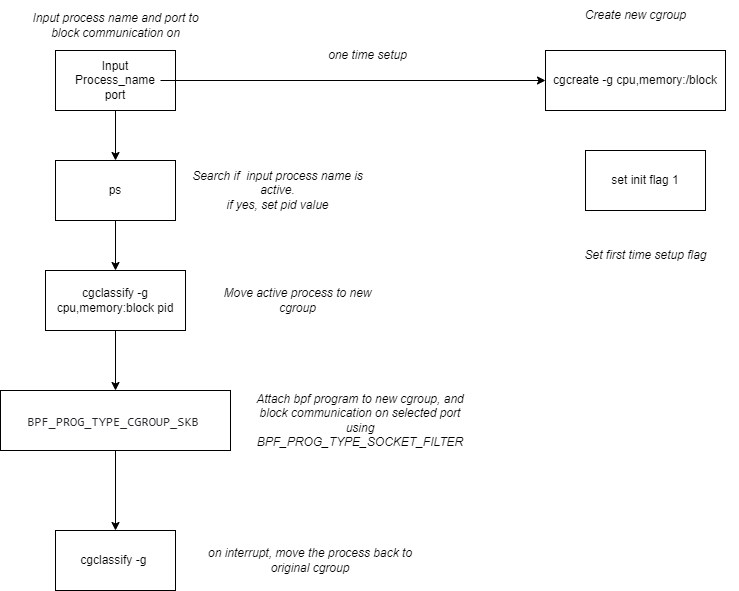

The diagram above was exported from draw.io. Its source (the exported page's mxGraphModel, read from the mxfile embedded in the PNG):
<mxGraphModel dx="1422" dy="798" grid="1" gridSize="10" guides="1" tooltips="1" connect="1" arrows="1" fold="1" page="1" pageScale="1" pageWidth="850" pageHeight="1100" math="0" shadow="0">
  <root>
    <mxCell id="0" />
    <mxCell id="1" parent="0" />
    <mxCell id="GWRQyJkd0YR-gXjTnqUA-9" style="edgeStyle=orthogonalEdgeStyle;rounded=0;orthogonalLoop=1;jettySize=auto;html=1;exitX=0.5;exitY=1;exitDx=0;exitDy=0;entryX=0.5;entryY=0;entryDx=0;entryDy=0;" edge="1" parent="1" source="GWRQyJkd0YR-gXjTnqUA-1" target="GWRQyJkd0YR-gXjTnqUA-3">
      <mxGeometry relative="1" as="geometry" />
    </mxCell>
    <mxCell id="GWRQyJkd0YR-gXjTnqUA-1" value="" style="rounded=0;whiteSpace=wrap;html=1;" vertex="1" parent="1">
      <mxGeometry x="150" y="80" width="120" height="60" as="geometry" />
    </mxCell>
    <mxCell id="GWRQyJkd0YR-gXjTnqUA-8" style="edgeStyle=orthogonalEdgeStyle;rounded=0;orthogonalLoop=1;jettySize=auto;html=1;entryX=0;entryY=0.5;entryDx=0;entryDy=0;" edge="1" parent="1" source="GWRQyJkd0YR-gXjTnqUA-2" target="GWRQyJkd0YR-gXjTnqUA-7">
      <mxGeometry relative="1" as="geometry" />
    </mxCell>
    <mxCell id="GWRQyJkd0YR-gXjTnqUA-2" value="Input&lt;br&gt;Process_name&lt;br&gt;port" style="text;html=1;strokeColor=none;fillColor=none;align=center;verticalAlign=middle;whiteSpace=wrap;rounded=0;" vertex="1" parent="1">
      <mxGeometry x="165" y="92.5" width="90" height="35" as="geometry" />
    </mxCell>
    <mxCell id="GWRQyJkd0YR-gXjTnqUA-10" style="edgeStyle=orthogonalEdgeStyle;rounded=0;orthogonalLoop=1;jettySize=auto;html=1;exitX=0.5;exitY=1;exitDx=0;exitDy=0;entryX=0.5;entryY=0;entryDx=0;entryDy=0;" edge="1" parent="1" source="GWRQyJkd0YR-gXjTnqUA-3" target="GWRQyJkd0YR-gXjTnqUA-4">
      <mxGeometry relative="1" as="geometry" />
    </mxCell>
    <mxCell id="GWRQyJkd0YR-gXjTnqUA-3" value="ps" style="rounded=0;whiteSpace=wrap;html=1;" vertex="1" parent="1">
      <mxGeometry x="150" y="190" width="120" height="60" as="geometry" />
    </mxCell>
    <mxCell id="GWRQyJkd0YR-gXjTnqUA-11" style="edgeStyle=orthogonalEdgeStyle;rounded=0;orthogonalLoop=1;jettySize=auto;html=1;exitX=0.5;exitY=1;exitDx=0;exitDy=0;entryX=0.5;entryY=0;entryDx=0;entryDy=0;" edge="1" parent="1" source="GWRQyJkd0YR-gXjTnqUA-4" target="GWRQyJkd0YR-gXjTnqUA-5">
      <mxGeometry relative="1" as="geometry" />
    </mxCell>
    <mxCell id="GWRQyJkd0YR-gXjTnqUA-4" value="cgclassify -g cpu,memory:block pid" style="rounded=0;whiteSpace=wrap;html=1;" vertex="1" parent="1">
      <mxGeometry x="140" y="300" width="140" height="60" as="geometry" />
    </mxCell>
    <mxCell id="GWRQyJkd0YR-gXjTnqUA-21" style="edgeStyle=orthogonalEdgeStyle;rounded=0;orthogonalLoop=1;jettySize=auto;html=1;exitX=0.5;exitY=1;exitDx=0;exitDy=0;entryX=0.5;entryY=0;entryDx=0;entryDy=0;" edge="1" parent="1" source="GWRQyJkd0YR-gXjTnqUA-5" target="GWRQyJkd0YR-gXjTnqUA-20">
      <mxGeometry relative="1" as="geometry" />
    </mxCell>
    <mxCell id="GWRQyJkd0YR-gXjTnqUA-5" value="&lt;code style=&quot;margin: 0px ; padding: 2px 4px ; border: 0px ; font-stretch: inherit ; line-height: inherit ; font-size: 13px ; vertical-align: baseline ; box-sizing: inherit ; color: rgb(35 , 38 , 41) ; border-radius: 3px ; text-align: left&quot;&gt;BPF_PROG_TYPE_CGROUP_SKB&lt;/code&gt;&lt;span style=&quot;color: rgb(35 , 38 , 41) ; font-family: , &amp;#34;blinkmacsystemfont&amp;#34; , &amp;#34;segoe ui&amp;#34; , &amp;#34;liberation sans&amp;#34; , sans-serif ; font-size: 15px ; text-align: left ; background-color: rgb(255 , 255 , 255)&quot;&gt;&amp;nbsp;&lt;/span&gt;" style="rounded=0;whiteSpace=wrap;html=1;" vertex="1" parent="1">
      <mxGeometry x="95" y="420" width="230" height="60" as="geometry" />
    </mxCell>
    <mxCell id="GWRQyJkd0YR-gXjTnqUA-7" value="cgcreate -g cpu,memory:/block" style="rounded=0;whiteSpace=wrap;html=1;" vertex="1" parent="1">
      <mxGeometry x="640" y="80" width="180" height="60" as="geometry" />
    </mxCell>
    <mxCell id="GWRQyJkd0YR-gXjTnqUA-12" value="set init flag 1" style="rounded=0;whiteSpace=wrap;html=1;" vertex="1" parent="1">
      <mxGeometry x="680" y="180" width="120" height="60" as="geometry" />
    </mxCell>
    <mxCell id="GWRQyJkd0YR-gXjTnqUA-13" value="&lt;i&gt;Input process name and port to block communication on&lt;/i&gt;" style="text;html=1;strokeColor=none;fillColor=none;align=center;verticalAlign=middle;whiteSpace=wrap;rounded=0;" vertex="1" parent="1">
      <mxGeometry x="117.5" y="40" width="185" height="30" as="geometry" />
    </mxCell>
    <mxCell id="GWRQyJkd0YR-gXjTnqUA-14" value="&lt;i&gt;Search if&amp;nbsp; input process name is active.&lt;br&gt;if yes, set pid value&lt;br&gt;&lt;/i&gt;" style="text;html=1;strokeColor=none;fillColor=none;align=center;verticalAlign=middle;whiteSpace=wrap;rounded=0;" vertex="1" parent="1">
      <mxGeometry x="280" y="205" width="185" height="30" as="geometry" />
    </mxCell>
    <mxCell id="GWRQyJkd0YR-gXjTnqUA-15" value="&lt;i&gt;Move active process to new cgroup&lt;br&gt;&lt;/i&gt;" style="text;html=1;strokeColor=none;fillColor=none;align=center;verticalAlign=middle;whiteSpace=wrap;rounded=0;" vertex="1" parent="1">
      <mxGeometry x="300" y="315" width="185" height="30" as="geometry" />
    </mxCell>
    <mxCell id="GWRQyJkd0YR-gXjTnqUA-16" value="&lt;i&gt;Attach bpf program to new cgroup, and block communication on selected port using BPF_PROG_TYPE_SOCKET_FILTER&lt;br&gt;&lt;/i&gt;" style="text;html=1;strokeColor=none;fillColor=none;align=center;verticalAlign=middle;whiteSpace=wrap;rounded=0;" vertex="1" parent="1">
      <mxGeometry x="340" y="435" width="230" height="30" as="geometry" />
    </mxCell>
    <mxCell id="GWRQyJkd0YR-gXjTnqUA-17" value="&lt;i&gt;Create new cgroup&lt;/i&gt;" style="text;html=1;strokeColor=none;fillColor=none;align=center;verticalAlign=middle;whiteSpace=wrap;rounded=0;" vertex="1" parent="1">
      <mxGeometry x="637.5" y="30" width="185" height="30" as="geometry" />
    </mxCell>
    <mxCell id="GWRQyJkd0YR-gXjTnqUA-18" value="&lt;i&gt;Set first time setup flag&lt;/i&gt;" style="text;html=1;strokeColor=none;fillColor=none;align=center;verticalAlign=middle;whiteSpace=wrap;rounded=0;" vertex="1" parent="1">
      <mxGeometry x="647.5" y="270" width="185" height="30" as="geometry" />
    </mxCell>
    <mxCell id="GWRQyJkd0YR-gXjTnqUA-19" value="&lt;i&gt;one time setup&lt;/i&gt;" style="text;html=1;strokeColor=none;fillColor=none;align=center;verticalAlign=middle;whiteSpace=wrap;rounded=0;" vertex="1" parent="1">
      <mxGeometry x="370" y="70" width="185" height="30" as="geometry" />
    </mxCell>
    <mxCell id="GWRQyJkd0YR-gXjTnqUA-20" value="cgclassify -g&amp;nbsp;" style="rounded=0;whiteSpace=wrap;html=1;" vertex="1" parent="1">
      <mxGeometry x="150" y="560" width="120" height="60" as="geometry" />
    </mxCell>
    <mxCell id="GWRQyJkd0YR-gXjTnqUA-22" value="&lt;i&gt;on interrupt, move the process back to original cgroup&lt;br&gt;&lt;/i&gt;" style="text;html=1;strokeColor=none;fillColor=none;align=center;verticalAlign=middle;whiteSpace=wrap;rounded=0;" vertex="1" parent="1">
      <mxGeometry x="290" y="575" width="230" height="30" as="geometry" />
    </mxCell>
  </root>
</mxGraphModel>